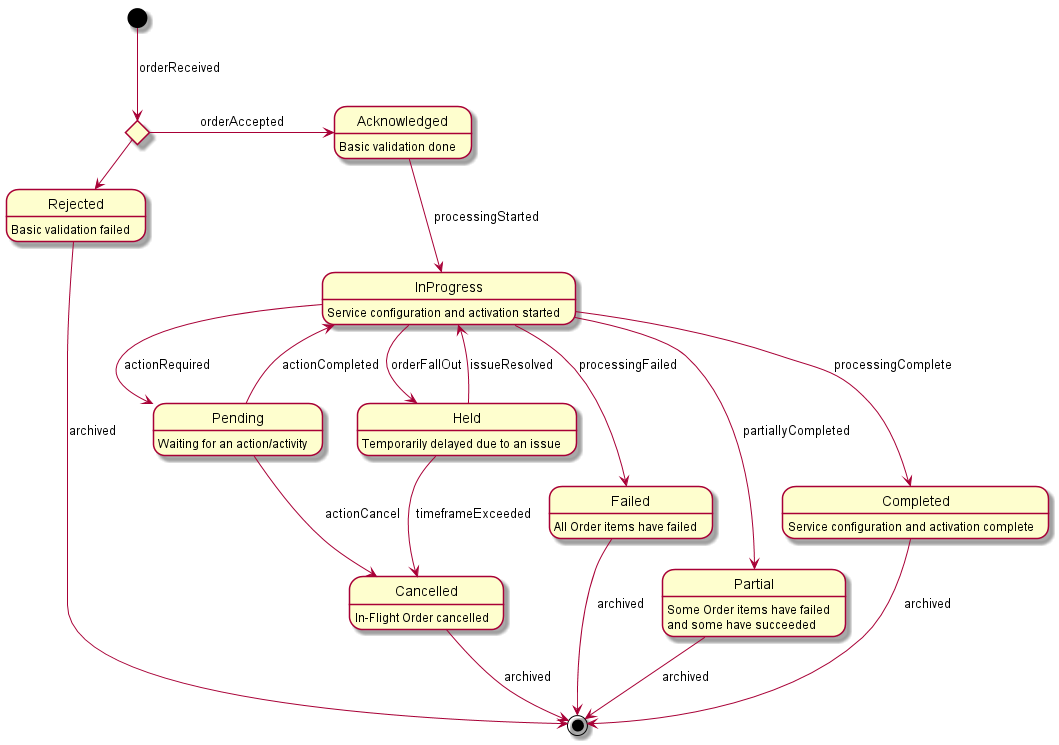

The diagram above was rendered by PlantUML. Its source (embedded in the PNG):
@startuml

hide empty description
state Acknowledged : Basic validation done
state InProgress : Service configuration and activation started
state Completed : Service configuration and activation complete
state Rejected : Basic validation failed
state Pending : Waiting for an action/activity
state Held : Temporarily delayed due to an issue
state Cancelled : In-Flight Order cancelled
state Failed : All Order items have failed
state Partial : Some Order items have failed\nand some have succeeded
state IsAccepted <<choice>>

[*] --> IsAccepted : orderReceived
IsAccepted -> Acknowledged : orderAccepted
IsAccepted -> Rejected : validationFailed

Acknowledged --> InProgress : processingStarted

InProgress --> Completed : processingComplete
InProgress --> Failed : processingFailed
InProgress --> Partial : partiallyCompleted
InProgress --> Pending : actionRequired
InProgress --> Held : orderFallOut

Pending --> Cancelled : actionCancel
Pending --> InProgress : actionCompleted

Held --> Cancelled : timeframeExceeded
Held --> InProgress : issueResolved

Completed --> [*] : archived
Failed --> [*] : archived
Partial --> [*] : archived
Rejected --> [*] : archived
Cancelled --> [*] : archived

@enduml